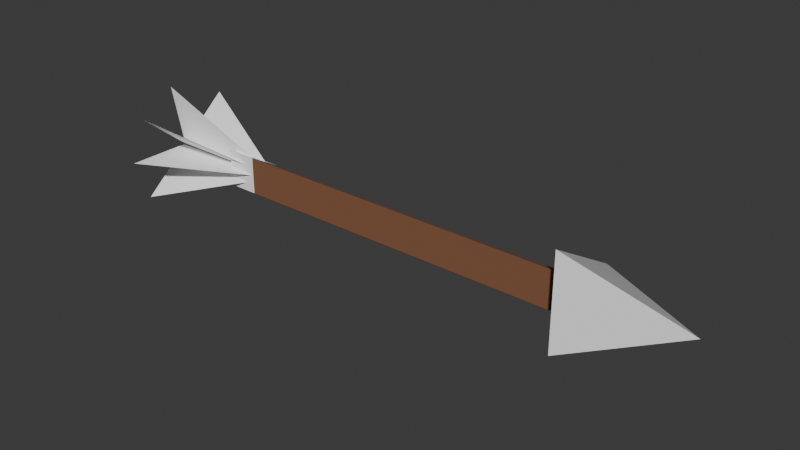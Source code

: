 # Source: arrow.blend  (saved by Blender 4.1.24; exported with 4.5.12 LTS)
import bpy
from mathutils import Matrix  # noqa: F401  (used for matrix-valued properties, if any)

bpy.ops.wm.read_factory_settings(use_empty=True)
scene = bpy.context.scene
scene.name = 'Scene'

# ---- collections
col_collection = bpy.data.collections.new('Collection'); scene.collection.children.link(col_collection)

# ---- materials (node trees are filled in below, after node groups)
mat_material_001 = bpy.data.materials.new('Material.001')
mat_material_001.use_transparent_shadow = False
mat_material = bpy.data.materials.new('Material')
mat_material.use_transparent_shadow = False
mat_material_002 = bpy.data.materials.new('Material.002')
mat_material_002.use_transparent_shadow = False

# ---- material node trees
mat_material_001.use_nodes = True; mat_material_001.node_tree.nodes.clear()
_N = mat_material_001.node_tree.nodes; _L = mat_material_001.node_tree.links
n0 = _N.new('ShaderNodeBsdfPrincipled'); n0.name = 'Principled BSDF'; n0.location = (10, 300)
n0.inputs[0].default_value = (1.0, 1.0, 1.0, 1.0)
n0.inputs[2].default_value = 0.0
n1 = _N.new('ShaderNodeOutputMaterial'); n1.name = 'Material Output'; n1.location = (300, 300)
_L.new(n0.outputs[0], n1.inputs[0])
n1.is_active_output = True
mat_material.use_nodes = True; mat_material.node_tree.nodes.clear()
_N = mat_material.node_tree.nodes; _L = mat_material.node_tree.links
n0 = _N.new('ShaderNodeBsdfPrincipled'); n0.name = 'Principled BSDF'; n0.location = (10, 300)
n0.inputs[0].default_value = (0.2356, 0.09754, 0.04709, 1.0)
n0.inputs[2].default_value = 1.0
n1 = _N.new('ShaderNodeOutputMaterial'); n1.name = 'Material Output'; n1.location = (300, 300)
_L.new(n0.outputs[0], n1.inputs[0])
n1.is_active_output = True
mat_material_002.use_nodes = True; mat_material_002.node_tree.nodes.clear()
_N = mat_material_002.node_tree.nodes; _L = mat_material_002.node_tree.links
n0 = _N.new('ShaderNodeBsdfPrincipled'); n0.name = 'Principled BSDF'; n0.location = (10, 300)
n0.inputs[0].default_value = (1.0, 1.0, 1.0, 1.0)
n0.inputs[2].default_value = 1.0
n1 = _N.new('ShaderNodeOutputMaterial'); n1.name = 'Material Output'; n1.location = (300, 300)
_L.new(n0.outputs[0], n1.inputs[0])
n1.is_active_output = True

# ---- world
world_world = bpy.data.worlds.new('World'); scene.world = world_world
world_world.use_nodes = True; world_world.node_tree.nodes.clear()
_N = world_world.node_tree.nodes; _L = world_world.node_tree.links
n0 = _N.new('ShaderNodeOutputWorld'); n0.name = 'World Output'; n0.location = (300, 300)
n1 = _N.new('ShaderNodeBackground'); n1.name = 'Background'; n1.location = (10, 300)
n1.inputs[0].default_value = (0.05088, 0.05088, 0.05088, 1.0)
_L.new(n1.outputs[0], n0.inputs[0])
n0.is_active_output = True
world_world.color = (0.05088, 0.05088, 0.05088)
world_world.use_sun_shadow = False
world_world.sun_shadow_jitter_overblur = 0.0

# ---- meshes
me_cylinder = bpy.data.meshes.new('Cylinder')
me_cylinder.from_pydata([(-0.45, 0.05, -1.44e-08), (0.45, 0.05, -2.484e-09), (-0.45, -0.025, -0.0433), (0.45, -0.025, -0.0433), (-0.45, -0.025, 0.0433), (0.45, -0.025, 0.0433), (0.445, 0.13, 0.0), (0.445, -0.065, -0.1126), (0.445, -0.065, 0.1126), (0.705, 2.636e-08, 0.0), (-0.36, 0.014, -1.863e-10), (-0.64, 0.154, -1.863e-10), (-0.36, -0.014, -1.863e-10), (-0.64, -0.154, -1.863e-10), (-0.36, 0.01072, -0.008999), (-0.64, 0.118, -0.09899), (-0.36, -0.01072, 0.008999), (-0.64, -0.118, 0.09899), (-0.36, 0.002431, -0.01379), (-0.64, 0.02674, -0.1517), (-0.36, -0.002431, 0.01379), (-0.64, -0.02674, 0.1517), (-0.36, -0.01072, -0.008999), (-0.64, -0.118, -0.09899), (-0.36, 0.01072, 0.008999), (-0.64, 0.118, 0.09899), (-0.378, 0.05, -1.345e-08), (-0.378, -0.025, -0.0433), (-0.378, -0.025, 0.0433)], [], [(26, 1, 3, 27), (27, 3, 5, 28), (3, 1, 5), (28, 5, 1, 26), (0, 2, 4), (6, 9, 7), (6, 7, 8), (7, 9, 8), (8, 9, 6), (13, 12, 10, 11), (17, 16, 14, 15), (21, 20, 18, 19), (25, 24, 22, 23), (4, 28, 26, 0), (2, 27, 28, 4), (0, 26, 27, 2)])
me_cylinder.polygons.foreach_set('material_index', [1, 1, 1, 1, 2, 0, 0, 0, 0, 2, 2, 2, 2, 2, 2, 2])
_uv = me_cylinder.uv_layers.new(name='UVMap')
_uv.uv.foreach_set('vector', [1.0, 0.54, 1.0, 1.0, 0.6667, 1.0, 0.6667, 0.54, 0.6667, 0.54, 0.6667, 1.0, 0.3333, 1.0, 0.3333, 0.54, 0.4578, 0.13, 0.25, 0.49, 0.04215, 0.13, 0.3333, 0.54, 0.3333, 1.0, -5.96e-08, 1.0, -5.96e-08, 0.54, 0.75, 0.49, 0.9578, 0.13, 0.5422, 0.13, 0.25, 0.49, 0.25, 0.25, 0.4578, 0.13, 0.75, 0.49, 0.9578, 0.13, 0.5422, 0.13, 0.4578, 0.13, 0.25, 0.25, 0.04215, 0.13, 0.04215, 0.13, 0.25, 0.25, 0.25, 0.49, 0.0, 0.0, 1.0, 0.0, 1.0, 1.0, 0.0, 1.0, 0.0, 0.0, 1.0, 0.0, 1.0, 1.0, 0.0, 1.0, 0.0, 0.0, 1.0, 0.0, 1.0, 1.0, 0.0, 1.0, 0.0, 0.0, 1.0, 0.0, 1.0, 1.0, 0.0, 1.0, 0.3333, 0.5, 0.3333, 0.54, -5.96e-08, 0.54, -5.96e-08, 0.5, 0.6667, 0.5, 0.6667, 0.54, 0.3333, 0.54, 0.3333, 0.5, 1.0, 0.5, 1.0, 0.54, 0.6667, 0.54, 0.6667, 0.5])
me_cylinder.materials.append(mat_material_001)
me_cylinder.materials.append(mat_material)
me_cylinder.materials.append(mat_material_002)
me_cylinder.update()

# ---- objects
ob_cylinder = bpy.data.objects.new('Cylinder', me_cylinder)

# ---- transforms, parenting, visibility, modifiers, constraints
ob_cylinder.location = (0.0, 0.0, 0.0)

# ---- collection membership
col_collection.objects.link(ob_cylinder)

# ---- scene / render settings (as saved in the file)
scene.frame_start = 1; scene.frame_end = 250; scene.frame_set(1)
scene.render.engine = 'BLENDER_EEVEE_NEXT'
scene.cycles.sampling_pattern = 'TABULATED_SOBOL'
scene.eevee.ray_tracing_options.trace_max_roughness = 0.0
bpy.context.view_layer.update()

# ---- added for rendering (the .blend has no active camera and no usable light): camera, sun
cam_auto = bpy.data.cameras.new('AutoCamera')
cam_auto.lens = 50.0
cam_auto.sensor_width = 36.0
cam_auto.clip_end = 1000.0
ob_auto_camera = bpy.data.objects.new('AutoCamera', cam_auto)
scene.collection.objects.link(ob_auto_camera)
ob_auto_camera.location = (1.33962, -1.56855, 1.0457)
ob_auto_camera.rotation_euler = (1.09748, -7.21219e-08, 0.694738)
scene.camera = ob_auto_camera
light_auto_sun = bpy.data.lights.new('AutoSun', 'SUN')
light_auto_sun.energy = 3.0
light_auto_sun.angle = 0.0523599
ob_auto_sun = bpy.data.objects.new('AutoSun', light_auto_sun)
scene.collection.objects.link(ob_auto_sun)
ob_auto_sun.rotation_euler = (0.872665, 0.174533, 0.523599)
bpy.context.view_layer.update()
